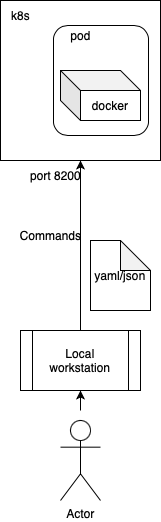

The diagram above was exported from draw.io. Its source (the exported page's mxGraphModel, read from the mxfile embedded in the PNG):
<mxGraphModel dx="958" dy="681" grid="1" gridSize="10" guides="1" tooltips="1" connect="1" arrows="1" fold="1" page="1" pageScale="1" pageWidth="827" pageHeight="1169" math="0" shadow="0">
  <root>
    <mxCell id="0" />
    <mxCell id="1" parent="0" />
    <mxCell id="wyhYob1mkMXLJD6SHSHL-1" value="Actor" style="shape=umlActor;verticalLabelPosition=bottom;verticalAlign=top;html=1;outlineConnect=0;" vertex="1" parent="1">
      <mxGeometry x="340" y="460" width="40" height="80" as="geometry" />
    </mxCell>
    <mxCell id="wyhYob1mkMXLJD6SHSHL-2" value="Local&lt;br&gt;workstation" style="shape=process;whiteSpace=wrap;html=1;backgroundOutline=1;" vertex="1" parent="1">
      <mxGeometry x="300" y="370" width="120" height="60" as="geometry" />
    </mxCell>
    <mxCell id="wyhYob1mkMXLJD6SHSHL-3" value="yaml/json" style="shape=note;whiteSpace=wrap;html=1;backgroundOutline=1;darkOpacity=0.05;" vertex="1" parent="1">
      <mxGeometry x="370" y="280" width="60" height="70" as="geometry" />
    </mxCell>
    <mxCell id="wyhYob1mkMXLJD6SHSHL-4" value="" style="endArrow=classic;html=1;rounded=0;exitX=0.5;exitY=0;exitDx=0;exitDy=0;" edge="1" parent="1" source="wyhYob1mkMXLJD6SHSHL-2">
      <mxGeometry width="50" height="50" relative="1" as="geometry">
        <mxPoint x="350" y="330" as="sourcePoint" />
        <mxPoint x="360" y="200" as="targetPoint" />
      </mxGeometry>
    </mxCell>
    <mxCell id="wyhYob1mkMXLJD6SHSHL-5" value="Commands" style="text;html=1;align=center;verticalAlign=middle;resizable=0;points=[];autosize=1;strokeColor=none;fillColor=none;" vertex="1" parent="1">
      <mxGeometry x="290" y="260" width="80" height="30" as="geometry" />
    </mxCell>
    <mxCell id="wyhYob1mkMXLJD6SHSHL-9" value="" style="whiteSpace=wrap;html=1;aspect=fixed;" vertex="1" parent="1">
      <mxGeometry x="280" y="40" width="160" height="160" as="geometry" />
    </mxCell>
    <mxCell id="wyhYob1mkMXLJD6SHSHL-10" value="" style="endArrow=classic;html=1;rounded=0;entryX=0.5;entryY=1;entryDx=0;entryDy=0;" edge="1" parent="1" target="wyhYob1mkMXLJD6SHSHL-2">
      <mxGeometry width="50" height="50" relative="1" as="geometry">
        <mxPoint x="360" y="450" as="sourcePoint" />
        <mxPoint x="420" y="240" as="targetPoint" />
      </mxGeometry>
    </mxCell>
    <mxCell id="wyhYob1mkMXLJD6SHSHL-11" value="port 8200" style="text;html=1;align=center;verticalAlign=middle;resizable=0;points=[];autosize=1;strokeColor=none;fillColor=none;" vertex="1" parent="1">
      <mxGeometry x="300" y="200" width="70" height="30" as="geometry" />
    </mxCell>
    <mxCell id="wyhYob1mkMXLJD6SHSHL-12" value="k8s" style="text;html=1;align=center;verticalAlign=middle;resizable=0;points=[];autosize=1;strokeColor=none;fillColor=none;" vertex="1" parent="1">
      <mxGeometry x="280" y="40" width="40" height="30" as="geometry" />
    </mxCell>
    <mxCell id="wyhYob1mkMXLJD6SHSHL-13" value="" style="rounded=1;whiteSpace=wrap;html=1;rotation=90;" vertex="1" parent="1">
      <mxGeometry x="325.5" y="72.5" width="110" height="95" as="geometry" />
    </mxCell>
    <mxCell id="wyhYob1mkMXLJD6SHSHL-14" value="pod" style="text;html=1;align=center;verticalAlign=middle;resizable=0;points=[];autosize=1;strokeColor=none;fillColor=none;" vertex="1" parent="1">
      <mxGeometry x="340" y="60" width="40" height="30" as="geometry" />
    </mxCell>
    <mxCell id="wyhYob1mkMXLJD6SHSHL-15" value="docker" style="shape=cube;whiteSpace=wrap;html=1;boundedLbl=1;backgroundOutline=1;darkOpacity=0.05;darkOpacity2=0.1;" vertex="1" parent="1">
      <mxGeometry x="340" y="110" width="80" height="50" as="geometry" />
    </mxCell>
  </root>
</mxGraphModel>